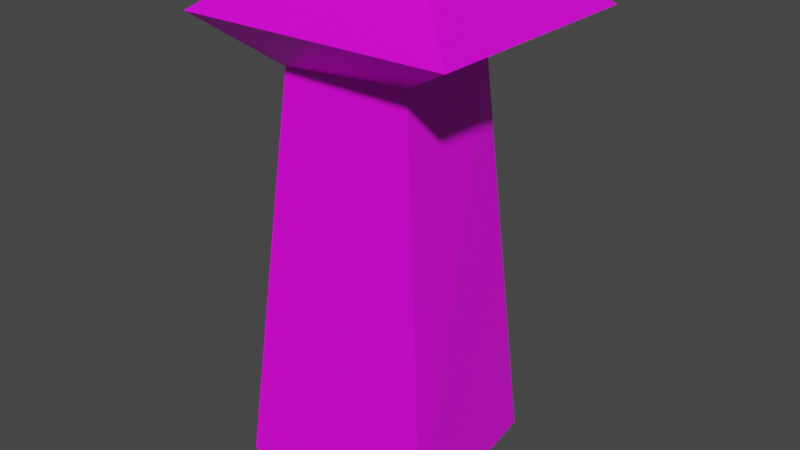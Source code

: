 # Source: tower.blend  (saved by Blender 3.2.14; exported with 4.5.12 LTS)
import bpy
from mathutils import Matrix  # noqa: F401  (used for matrix-valued properties, if any)

bpy.ops.wm.read_factory_settings(use_empty=True)
scene = bpy.context.scene
scene.name = 'Scene'

# ---- collections
col_collection = bpy.data.collections.new('Collection'); scene.collection.children.link(col_collection)

# ---- images (referenced by path relative to the original .blend; pixels are not part of the script)
import os
ASSET_DIR = os.environ.get("B2B_ASSET_DIR", "")  # directory of the original .blend (textures are referenced by path, not embedded)
HERE = os.path.dirname(os.path.abspath(__file__))  # packed textures are extracted next to this script under _unpacked/

def load_image(name, relpath, width, height, colorspace="sRGB"):
    """Load a texture the original file referenced (path relative to the .blend, or extracted next to this script)."""
    p = next((c for c in (os.path.join(HERE, relpath), os.path.join(ASSET_DIR, relpath)) if relpath and os.path.exists(c)), "")
    if p:
        img = bpy.data.images.load(p, check_existing=True)
        img.name = name
    else:  # same state as the original file: an image datablock whose file is absent (Cycles renders it pink)
        img = bpy.data.images.new(name, width, height)
        img.source = "FILE"
        img.filepath = "//" + (relpath or name)
    img.colorspace_settings.name = colorspace
    return img
img_material_base_color = load_image('Material Base Color', 'tower.png', 1024, 1024, 'sRGB')

# ---- materials (node trees are filled in below, after node groups)
mat_material = bpy.data.materials.new('Material')
mat_material.alpha_threshold = 0.0
mat_material.use_transparent_shadow = False
mat_material.line_color = (0.0, 0.0, 0.0, 1.0)

# ---- material node trees
mat_material.use_nodes = True; mat_material.node_tree.nodes.clear()
_N = mat_material.node_tree.nodes; _L = mat_material.node_tree.links
n0 = _N.new('ShaderNodeOutputMaterial'); n0.name = 'Material Output'; n0.location = (300, 300)
n1 = _N.new('ShaderNodeBsdfPrincipled'); n1.name = 'Principled BSDF'; n1.location = (10, 300)
n1.distribution = 'GGX'
n1.subsurface_method = 'RANDOM_WALK_SKIN'
n1.inputs[2].default_value = 0.4
n1.inputs[3].default_value = 1.45
n1.inputs[27].default_value = (0.0, 0.0, 0.0, 1.0)
n1.inputs[28].default_value = 1.0
n2 = _N.new('ShaderNodeTexImage'); n2.name = 'Image Texture'; n2.location = (-280, 280)
n2.image = img_material_base_color
_L.new(n1.outputs[0], n0.inputs[0])
_L.new(n2.outputs[0], n1.inputs[0])
n0.is_active_output = True

# ---- world
world_world = bpy.data.worlds.new('World'); scene.world = world_world
world_world.use_nodes = True; world_world.node_tree.nodes.clear()
_N = world_world.node_tree.nodes; _L = world_world.node_tree.links
n0 = _N.new('ShaderNodeOutputWorld'); n0.name = 'World Output'; n0.location = (300, 300)
n1 = _N.new('ShaderNodeBackground'); n1.name = 'Background'; n1.location = (10, 300)
n1.inputs[0].default_value = (0.05088, 0.05088, 0.05088, 1.0)
_L.new(n1.outputs[0], n0.inputs[0])
n0.is_active_output = True
world_world.color = (0.05088, 0.05088, 0.05088)
world_world.use_sun_shadow = False
world_world.sun_shadow_jitter_overblur = 0.0

# ---- meshes
me_cube = bpy.data.meshes.new('Cube')
me_cube.from_pydata([(1.24, 0.7893, 4.739), (1.0, 1.158, -1.0), (1.112, -0.7969, 4.739), (1.299, -1.0, -1.0), (-0.4426, 0.8541, 4.739), (-1.0, 1.087, -1.0), (-0.3757, -0.913, 4.739), (-1.0, -1.144, -1.0), (-0.381, 0.6145, 3.565), (-0.6172, -0.7517, 3.565), (0.8241, -0.6622, 3.648), (0.7476, 0.6789, 3.631), (0.368, -0.9022, 4.739), (1.176, -0.0511, 4.739), (-0.4092, -0.02945, 4.739), (0.3988, 0.8217, 4.739), (1.813, 1.232, 4.185), (-1.294, 1.263, 4.152), (-1.244, -1.421, 4.152), (1.791, -1.369, 4.194)], [], [(0, 15, 4, 14, 6, 12, 2, 13), (3, 10, 19, 2, 12, 6, 18, 9, 7), (7, 9, 18, 6, 14, 4, 17, 8, 5), (5, 1, 3, 7), (1, 11, 16, 0, 13, 2, 19, 10, 3), (5, 8, 17, 4, 15, 0, 16, 11, 1), (2, 0, 16, 19), (19, 18, 6, 2), (19, 18, 9, 10), (17, 18, 6, 4), (18, 17, 8, 9), (4, 15, 0, 16, 17), (16, 19, 10, 11), (17, 16, 11, 8), (0, 4, 17, 16)])
_uv = me_cube.uv_layers.new(name='UVMap')
_uv.uv.foreach_set('vector', [0.08762, 0.736, 0.08784, 0.7025, 0.08806, 0.669, 0.1304, 0.673, 0.1727, 0.677, 0.1706, 0.7065, 0.164, 0.7357, 0.1281, 0.736, 0.3867, 0.3477, 0.4086, 0.1238, 0.3641, 0.09863, 0.3951, 0.0716, 0.4311, 0.07168, 0.4669, 0.07163, 0.5099, 0.1005, 0.478, 0.1278, 0.4975, 0.3477, 0.1983, 0.4981, 0.1682, 0.6352, 0.2003, 0.6282, 0.1727, 0.677, 0.1304, 0.673, 0.08806, 0.669, 0.0716, 0.6181, 0.1021, 0.6405, 0.09121, 0.4913, 0.6532, 0.1721, 0.6558, 0.07883, 0.7602, 0.0716, 0.7602, 0.179, 0.3755, 0.7903, 0.3975, 0.5677, 0.3752, 0.5408, 0.3942, 0.5143, 0.4342, 0.5144, 0.4697, 0.5144, 0.4997, 0.5405, 0.4621, 0.5669, 0.4801, 0.7903, 0.09764, 0.3828, 0.1205, 0.1616, 0.07681, 0.1363, 0.1163, 0.106, 0.1567, 0.1047, 0.1971, 0.1034, 0.226, 0.1303, 0.1748, 0.157, 0.1938, 0.3801, 0.733, 0.5188, 0.6568, 0.5115, 0.6359, 0.4909, 0.7609, 0.494, 0.8287, 0.7793, 0.8287, 0.9253, 0.8023, 0.8825, 0.8035, 0.8108, 0.7609, 0.494, 0.7609, 0.636, 0.7291, 0.6132, 0.726, 0.5449, 0.0716, 0.6181, 0.2003, 0.6282, 0.1727, 0.677, 0.08806, 0.669, 0.7609, 0.636, 0.6319, 0.6361, 0.6636, 0.601, 0.7291, 0.6132, 0.1163, 0.106, 0.1567, 0.1047, 0.1971, 0.1034, 0.226, 0.1303, 0.07681, 0.1363, 0.6359, 0.4909, 0.7609, 0.494, 0.726, 0.5449, 0.6615, 0.5476, 0.6319, 0.6361, 0.6359, 0.4909, 0.6615, 0.5476, 0.6636, 0.601, 0.6328, 0.8999, 0.6319, 0.8193, 0.6591, 0.7793, 0.6591, 0.9284])
me_cube.materials.append(mat_material)
me_cube.use_mirror_vertex_groups = False
me_cube.update()

# ---- objects
ob_cube = bpy.data.objects.new('Cube', me_cube)

# ---- transforms, parenting, visibility, modifiers, constraints
ob_cube.location = (0.0, 0.0, 1.024)
ob_cube.lock_rotations_4d = False
ob_cube.empty_display_type = 'ARROWS'
ob_cube.lineart.crease_threshold = 0.0

# ---- collection membership
col_collection.objects.link(ob_cube)

# ---- scene / render settings (as saved in the file)
scene.frame_start = 1; scene.frame_end = 250; scene.frame_set(1)
scene.render.engine = 'BLENDER_EEVEE_NEXT'
scene.cycles.sampling_pattern = 'TABULATED_SOBOL'
scene.cycles.use_light_tree = False
scene.view_settings.view_transform = 'Filmic'
bpy.context.view_layer.update()

# ---- added for rendering (the .blend has no active camera and no usable light): camera, sun
cam_auto = bpy.data.cameras.new('AutoCamera')
cam_auto.lens = 50.0
cam_auto.sensor_width = 36.0
cam_auto.clip_end = 1000.0
ob_auto_camera = bpy.data.objects.new('AutoCamera', cam_auto)
scene.collection.objects.link(ob_auto_camera)
ob_auto_camera.location = (6.78722, -7.91276, 8.11564)
ob_auto_camera.rotation_euler = (1.09748, -7.21219e-08, 0.694738)
scene.camera = ob_auto_camera
light_auto_sun = bpy.data.lights.new('AutoSun', 'SUN')
light_auto_sun.energy = 3.0
light_auto_sun.angle = 0.0523599
ob_auto_sun = bpy.data.objects.new('AutoSun', light_auto_sun)
scene.collection.objects.link(ob_auto_sun)
ob_auto_sun.rotation_euler = (0.872665, 0.174533, 0.523599)
bpy.context.view_layer.update()
